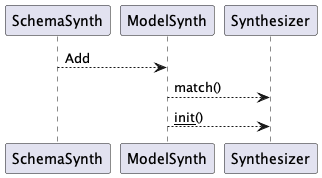

The diagram above was rendered by PlantUML. Its source (embedded in the PNG):
@startuml
SchemaSynth --> ModelSynth : Add
ModelSynth --> Synthesizer : match()
ModelSynth --> Synthesizer : __init__()
@enduml